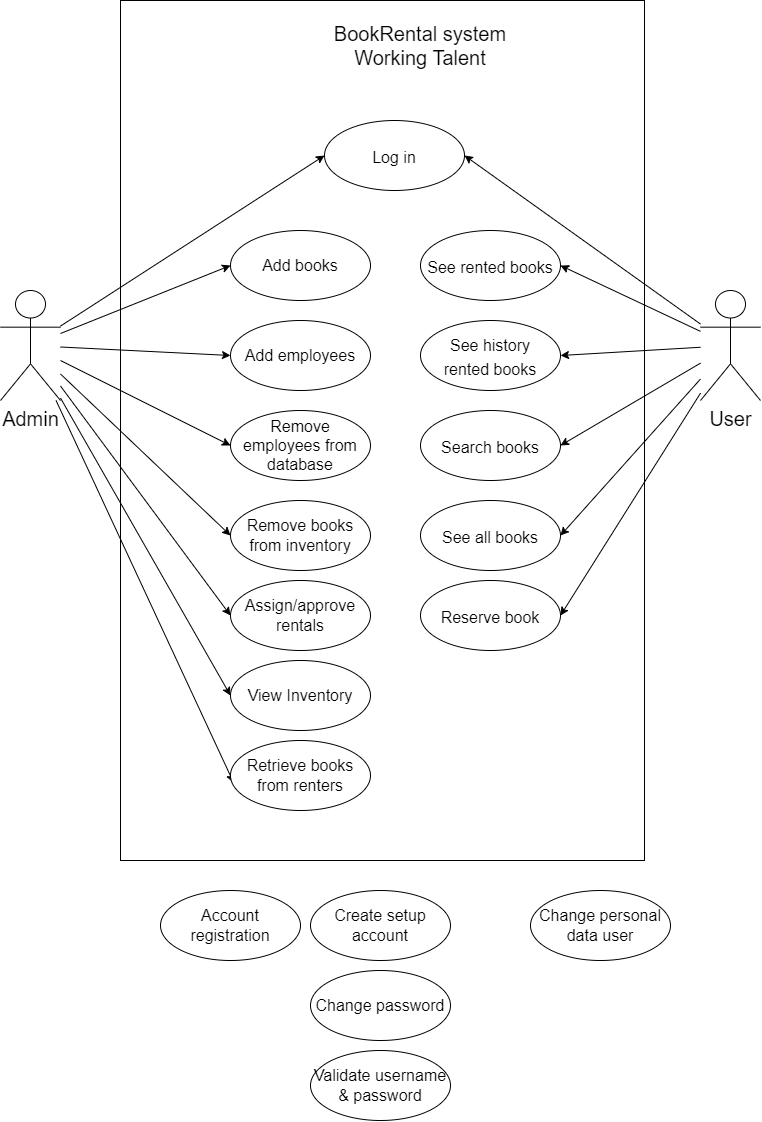

The diagram above was exported from draw.io. Its source (the exported page's mxGraphModel, read from the mxfile embedded in the PNG):
<mxGraphModel dx="2031" dy="1089" grid="1" gridSize="10" guides="1" tooltips="1" connect="1" arrows="1" fold="1" page="1" pageScale="1" pageWidth="827" pageHeight="1169" math="0" shadow="0">
  <root>
    <mxCell id="0" />
    <mxCell id="1" parent="0" />
    <mxCell id="b8h5ktrEGdcq_Mc8lOH4-26" style="rounded=0;orthogonalLoop=1;jettySize=auto;html=1;entryX=0;entryY=0.5;entryDx=0;entryDy=0;fontSize=20;" parent="1" source="b8h5ktrEGdcq_Mc8lOH4-1" target="b8h5ktrEGdcq_Mc8lOH4-5" edge="1">
      <mxGeometry relative="1" as="geometry" />
    </mxCell>
    <mxCell id="b8h5ktrEGdcq_Mc8lOH4-27" style="edgeStyle=none;rounded=0;orthogonalLoop=1;jettySize=auto;html=1;entryX=0;entryY=0.5;entryDx=0;entryDy=0;fontSize=20;" parent="1" source="b8h5ktrEGdcq_Mc8lOH4-1" target="b8h5ktrEGdcq_Mc8lOH4-6" edge="1">
      <mxGeometry relative="1" as="geometry" />
    </mxCell>
    <mxCell id="b8h5ktrEGdcq_Mc8lOH4-28" style="edgeStyle=none;rounded=0;orthogonalLoop=1;jettySize=auto;html=1;entryX=0;entryY=0.5;entryDx=0;entryDy=0;fontSize=20;" parent="1" source="b8h5ktrEGdcq_Mc8lOH4-1" target="b8h5ktrEGdcq_Mc8lOH4-7" edge="1">
      <mxGeometry relative="1" as="geometry" />
    </mxCell>
    <mxCell id="b8h5ktrEGdcq_Mc8lOH4-29" style="edgeStyle=none;rounded=0;orthogonalLoop=1;jettySize=auto;html=1;entryX=0;entryY=0.5;entryDx=0;entryDy=0;fontSize=20;" parent="1" source="b8h5ktrEGdcq_Mc8lOH4-1" target="b8h5ktrEGdcq_Mc8lOH4-11" edge="1">
      <mxGeometry relative="1" as="geometry" />
    </mxCell>
    <mxCell id="b8h5ktrEGdcq_Mc8lOH4-30" style="edgeStyle=none;rounded=0;orthogonalLoop=1;jettySize=auto;html=1;entryX=0;entryY=0.5;entryDx=0;entryDy=0;fontSize=20;" parent="1" source="b8h5ktrEGdcq_Mc8lOH4-1" target="b8h5ktrEGdcq_Mc8lOH4-8" edge="1">
      <mxGeometry relative="1" as="geometry" />
    </mxCell>
    <mxCell id="b8h5ktrEGdcq_Mc8lOH4-34" style="edgeStyle=none;rounded=0;orthogonalLoop=1;jettySize=auto;html=1;entryX=0;entryY=0.5;entryDx=0;entryDy=0;fontSize=20;" parent="1" source="b8h5ktrEGdcq_Mc8lOH4-1" target="b8h5ktrEGdcq_Mc8lOH4-9" edge="1">
      <mxGeometry relative="1" as="geometry" />
    </mxCell>
    <mxCell id="b8h5ktrEGdcq_Mc8lOH4-35" style="edgeStyle=none;rounded=0;orthogonalLoop=1;jettySize=auto;html=1;entryX=0.022;entryY=0.601;entryDx=0;entryDy=0;entryPerimeter=0;fontSize=20;" parent="1" source="b8h5ktrEGdcq_Mc8lOH4-1" target="b8h5ktrEGdcq_Mc8lOH4-10" edge="1">
      <mxGeometry relative="1" as="geometry" />
    </mxCell>
    <mxCell id="xV9nKRkV8ePECJnUsmLc-5" style="edgeStyle=none;rounded=0;orthogonalLoop=1;jettySize=auto;html=1;entryX=0;entryY=0.5;entryDx=0;entryDy=0;fontSize=16;" edge="1" parent="1" source="b8h5ktrEGdcq_Mc8lOH4-1" target="b8h5ktrEGdcq_Mc8lOH4-19">
      <mxGeometry relative="1" as="geometry" />
    </mxCell>
    <mxCell id="b8h5ktrEGdcq_Mc8lOH4-1" value="&lt;font style=&quot;font-size: 20px;&quot;&gt;Admin&lt;/font&gt;" style="shape=umlActor;verticalLabelPosition=bottom;verticalAlign=top;html=1;" parent="1" vertex="1">
      <mxGeometry x="20" y="310" width="60" height="110" as="geometry" />
    </mxCell>
    <mxCell id="b8h5ktrEGdcq_Mc8lOH4-3" value="" style="rounded=0;whiteSpace=wrap;html=1;fillStyle=auto;gradientColor=default;fillColor=none;" parent="1" vertex="1">
      <mxGeometry x="140" y="20" width="524" height="860" as="geometry" />
    </mxCell>
    <mxCell id="b8h5ktrEGdcq_Mc8lOH4-4" value="&lt;font style=&quot;font-size: 20px;&quot;&gt;BookRental system Working Talent&lt;/font&gt;" style="text;html=1;strokeColor=none;fillColor=none;align=center;verticalAlign=middle;whiteSpace=wrap;rounded=0;" parent="1" vertex="1">
      <mxGeometry x="350" y="50" width="180" height="30" as="geometry" />
    </mxCell>
    <mxCell id="b8h5ktrEGdcq_Mc8lOH4-5" value="Add books" style="ellipse;whiteSpace=wrap;html=1;fontSize=16;" parent="1" vertex="1">
      <mxGeometry x="250" y="250" width="140" height="70" as="geometry" />
    </mxCell>
    <mxCell id="b8h5ktrEGdcq_Mc8lOH4-6" value="Add employees" style="ellipse;whiteSpace=wrap;html=1;fontSize=16;" parent="1" vertex="1">
      <mxGeometry x="250" y="340" width="140" height="70" as="geometry" />
    </mxCell>
    <mxCell id="b8h5ktrEGdcq_Mc8lOH4-7" value="Remove employees from database" style="ellipse;whiteSpace=wrap;html=1;fontSize=16;" parent="1" vertex="1">
      <mxGeometry x="250" y="430" width="140" height="70" as="geometry" />
    </mxCell>
    <mxCell id="b8h5ktrEGdcq_Mc8lOH4-8" value="Assign/approve rentals" style="ellipse;whiteSpace=wrap;html=1;fontSize=16;" parent="1" vertex="1">
      <mxGeometry x="250" y="600" width="140" height="70" as="geometry" />
    </mxCell>
    <mxCell id="b8h5ktrEGdcq_Mc8lOH4-9" value="View Inventory" style="ellipse;whiteSpace=wrap;html=1;fontSize=16;" parent="1" vertex="1">
      <mxGeometry x="250" y="680" width="140" height="70" as="geometry" />
    </mxCell>
    <mxCell id="b8h5ktrEGdcq_Mc8lOH4-10" value="Retrieve books from renters" style="ellipse;whiteSpace=wrap;html=1;fontSize=16;" parent="1" vertex="1">
      <mxGeometry x="250" y="760" width="140" height="70" as="geometry" />
    </mxCell>
    <mxCell id="b8h5ktrEGdcq_Mc8lOH4-11" value="Remove books from inventory" style="ellipse;whiteSpace=wrap;html=1;fontSize=16;" parent="1" vertex="1">
      <mxGeometry x="250" y="520" width="140" height="70" as="geometry" />
    </mxCell>
    <mxCell id="b8h5ktrEGdcq_Mc8lOH4-36" style="edgeStyle=none;rounded=0;orthogonalLoop=1;jettySize=auto;html=1;entryX=1;entryY=0.5;entryDx=0;entryDy=0;fontSize=16;" parent="1" source="b8h5ktrEGdcq_Mc8lOH4-16" target="b8h5ktrEGdcq_Mc8lOH4-19" edge="1">
      <mxGeometry relative="1" as="geometry" />
    </mxCell>
    <mxCell id="b8h5ktrEGdcq_Mc8lOH4-37" style="edgeStyle=none;rounded=0;orthogonalLoop=1;jettySize=auto;html=1;entryX=1;entryY=0.5;entryDx=0;entryDy=0;fontSize=16;" parent="1" source="b8h5ktrEGdcq_Mc8lOH4-16" target="b8h5ktrEGdcq_Mc8lOH4-22" edge="1">
      <mxGeometry relative="1" as="geometry" />
    </mxCell>
    <mxCell id="b8h5ktrEGdcq_Mc8lOH4-38" style="edgeStyle=none;rounded=0;orthogonalLoop=1;jettySize=auto;html=1;entryX=1;entryY=0.5;entryDx=0;entryDy=0;fontSize=16;" parent="1" source="b8h5ktrEGdcq_Mc8lOH4-16" target="b8h5ktrEGdcq_Mc8lOH4-23" edge="1">
      <mxGeometry relative="1" as="geometry" />
    </mxCell>
    <mxCell id="b8h5ktrEGdcq_Mc8lOH4-41" style="edgeStyle=none;rounded=0;orthogonalLoop=1;jettySize=auto;html=1;entryX=1;entryY=0.5;entryDx=0;entryDy=0;fontSize=16;" parent="1" source="b8h5ktrEGdcq_Mc8lOH4-16" target="b8h5ktrEGdcq_Mc8lOH4-21" edge="1">
      <mxGeometry relative="1" as="geometry" />
    </mxCell>
    <mxCell id="b8h5ktrEGdcq_Mc8lOH4-42" style="edgeStyle=none;rounded=0;orthogonalLoop=1;jettySize=auto;html=1;entryX=1;entryY=0.5;entryDx=0;entryDy=0;fontSize=16;" parent="1" source="b8h5ktrEGdcq_Mc8lOH4-16" target="b8h5ktrEGdcq_Mc8lOH4-24" edge="1">
      <mxGeometry relative="1" as="geometry" />
    </mxCell>
    <mxCell id="b8h5ktrEGdcq_Mc8lOH4-43" style="edgeStyle=none;rounded=0;orthogonalLoop=1;jettySize=auto;html=1;entryX=1;entryY=0.5;entryDx=0;entryDy=0;fontSize=16;" parent="1" source="b8h5ktrEGdcq_Mc8lOH4-16" target="b8h5ktrEGdcq_Mc8lOH4-25" edge="1">
      <mxGeometry relative="1" as="geometry" />
    </mxCell>
    <mxCell id="b8h5ktrEGdcq_Mc8lOH4-16" value="&lt;font style=&quot;font-size: 20px;&quot;&gt;User&lt;/font&gt;" style="shape=umlActor;verticalLabelPosition=bottom;verticalAlign=top;html=1;" parent="1" vertex="1">
      <mxGeometry x="720" y="310" width="60" height="110" as="geometry" />
    </mxCell>
    <mxCell id="b8h5ktrEGdcq_Mc8lOH4-19" value="&lt;font style=&quot;font-size: 16px;&quot;&gt;Log in&lt;/font&gt;" style="ellipse;whiteSpace=wrap;html=1;fontSize=20;" parent="1" vertex="1">
      <mxGeometry x="344" y="140" width="140" height="70" as="geometry" />
    </mxCell>
    <mxCell id="b8h5ktrEGdcq_Mc8lOH4-21" value="&lt;font style=&quot;font-size: 16px;&quot;&gt;Search books&lt;/font&gt;" style="ellipse;whiteSpace=wrap;html=1;fontSize=20;" parent="1" vertex="1">
      <mxGeometry x="440" y="430" width="140" height="70" as="geometry" />
    </mxCell>
    <mxCell id="b8h5ktrEGdcq_Mc8lOH4-22" value="&lt;font style=&quot;font-size: 16px;&quot;&gt;See rented books&lt;/font&gt;" style="ellipse;whiteSpace=wrap;html=1;fontSize=20;" parent="1" vertex="1">
      <mxGeometry x="440" y="250" width="140" height="70" as="geometry" />
    </mxCell>
    <mxCell id="b8h5ktrEGdcq_Mc8lOH4-23" value="&lt;font style=&quot;font-size: 16px;&quot;&gt;&lt;font style=&quot;font-size: 16px;&quot;&gt;See&lt;/font&gt;&lt;font style=&quot;font-size: 16px;&quot;&gt; &lt;/font&gt;&lt;font style=&quot;font-size: 16px;&quot;&gt;history &lt;br&gt;rented books&lt;/font&gt;&lt;/font&gt;" style="ellipse;whiteSpace=wrap;html=1;fontSize=20;" parent="1" vertex="1">
      <mxGeometry x="440" y="340" width="140" height="70" as="geometry" />
    </mxCell>
    <mxCell id="b8h5ktrEGdcq_Mc8lOH4-24" value="&lt;font style=&quot;font-size: 16px;&quot;&gt;See all books&lt;/font&gt;" style="ellipse;whiteSpace=wrap;html=1;fontSize=20;" parent="1" vertex="1">
      <mxGeometry x="440" y="520" width="140" height="70" as="geometry" />
    </mxCell>
    <mxCell id="b8h5ktrEGdcq_Mc8lOH4-25" value="&lt;font style=&quot;font-size: 16px;&quot;&gt;Reserve book&lt;/font&gt;" style="ellipse;whiteSpace=wrap;html=1;fontSize=20;" parent="1" vertex="1">
      <mxGeometry x="440" y="600" width="140" height="70" as="geometry" />
    </mxCell>
    <mxCell id="xV9nKRkV8ePECJnUsmLc-1" value="Change personal data user" style="ellipse;whiteSpace=wrap;html=1;fillStyle=auto;fontSize=16;fillColor=none;gradientColor=default;" vertex="1" parent="1">
      <mxGeometry x="550" y="910" width="140" height="70" as="geometry" />
    </mxCell>
    <mxCell id="xV9nKRkV8ePECJnUsmLc-2" value="Create setup account" style="ellipse;whiteSpace=wrap;html=1;fillStyle=auto;fontSize=16;fillColor=none;gradientColor=default;" vertex="1" parent="1">
      <mxGeometry x="330" y="910" width="140" height="70" as="geometry" />
    </mxCell>
    <mxCell id="xV9nKRkV8ePECJnUsmLc-3" value="Change password" style="ellipse;whiteSpace=wrap;html=1;fillStyle=auto;fontSize=16;fillColor=none;gradientColor=default;" vertex="1" parent="1">
      <mxGeometry x="330" y="990" width="140" height="70" as="geometry" />
    </mxCell>
    <mxCell id="xV9nKRkV8ePECJnUsmLc-4" value="Validate username &amp;amp; password" style="ellipse;whiteSpace=wrap;html=1;fillStyle=auto;fontSize=16;fillColor=none;gradientColor=default;" vertex="1" parent="1">
      <mxGeometry x="330" y="1070" width="140" height="70" as="geometry" />
    </mxCell>
    <mxCell id="xV9nKRkV8ePECJnUsmLc-9" value="Account registration" style="ellipse;whiteSpace=wrap;html=1;fillStyle=auto;fontSize=16;fillColor=none;gradientColor=default;" vertex="1" parent="1">
      <mxGeometry x="180" y="910" width="140" height="70" as="geometry" />
    </mxCell>
  </root>
</mxGraphModel>